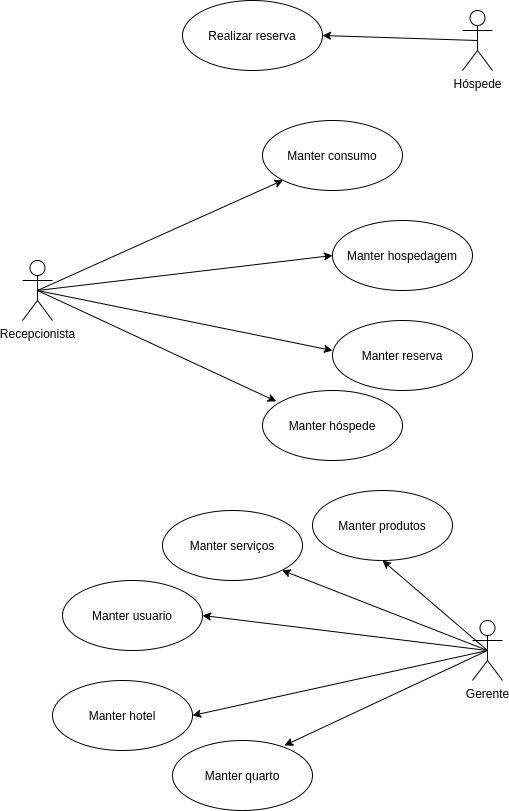

The diagram above was exported from draw.io. Its source (the exported page's mxGraphModel, read from the mxfile embedded in the PNG):
<mxGraphModel dx="919" dy="664" grid="1" gridSize="10" guides="1" tooltips="1" connect="1" arrows="1" fold="1" page="1" pageScale="1" pageWidth="100" pageHeight="100" math="0" shadow="0">
  <root>
    <mxCell id="0" />
    <mxCell id="1" parent="0" />
    <mxCell id="0kLsn4oNveHz8w-V9CbS-1" value="Recepcionista" style="shape=umlActor;verticalLabelPosition=bottom;labelBackgroundColor=#ffffff;verticalAlign=top;html=1;outlineConnect=0;" parent="1" vertex="1">
      <mxGeometry x="10" y="120" width="30" height="60" as="geometry" />
    </mxCell>
    <mxCell id="0kLsn4oNveHz8w-V9CbS-10" value="Manter hospedagem" style="ellipse;whiteSpace=wrap;html=1;fillColor=none;" parent="1" vertex="1">
      <mxGeometry x="320" y="80" width="140" height="70" as="geometry" />
    </mxCell>
    <mxCell id="0kLsn4oNveHz8w-V9CbS-11" value="Manter reserva" style="ellipse;whiteSpace=wrap;html=1;fillColor=none;" parent="1" vertex="1">
      <mxGeometry x="320" y="180" width="140" height="70" as="geometry" />
    </mxCell>
    <mxCell id="0kLsn4oNveHz8w-V9CbS-12" value="Manter hóspede" style="ellipse;whiteSpace=wrap;html=1;fillColor=none;" parent="1" vertex="1">
      <mxGeometry x="250" y="250" width="140" height="70" as="geometry" />
    </mxCell>
    <mxCell id="0kLsn4oNveHz8w-V9CbS-15" value="" style="endArrow=classic;html=1;entryX=0;entryY=0.5;entryDx=0;entryDy=0;exitX=0.5;exitY=0.5;exitDx=0;exitDy=0;exitPerimeter=0;" parent="1" source="0kLsn4oNveHz8w-V9CbS-1" target="0kLsn4oNveHz8w-V9CbS-10" edge="1">
      <mxGeometry width="50" height="50" relative="1" as="geometry">
        <mxPoint x="90" y="140" as="sourcePoint" />
        <mxPoint x="280" y="120" as="targetPoint" />
      </mxGeometry>
    </mxCell>
    <mxCell id="0kLsn4oNveHz8w-V9CbS-17" value="" style="endArrow=classic;html=1;entryX=0;entryY=0.429;entryDx=0;entryDy=0;entryPerimeter=0;exitX=0.5;exitY=0.5;exitDx=0;exitDy=0;exitPerimeter=0;" parent="1" source="0kLsn4oNveHz8w-V9CbS-1" target="0kLsn4oNveHz8w-V9CbS-11" edge="1">
      <mxGeometry width="50" height="50" relative="1" as="geometry">
        <mxPoint x="160" y="150" as="sourcePoint" />
        <mxPoint x="340" y="125" as="targetPoint" />
      </mxGeometry>
    </mxCell>
    <mxCell id="0kLsn4oNveHz8w-V9CbS-18" value="" style="endArrow=classic;html=1;entryX=0.098;entryY=0.155;entryDx=0;entryDy=0;exitX=0.5;exitY=0.5;exitDx=0;exitDy=0;exitPerimeter=0;entryPerimeter=0;" parent="1" source="0kLsn4oNveHz8w-V9CbS-1" target="0kLsn4oNveHz8w-V9CbS-12" edge="1">
      <mxGeometry width="50" height="50" relative="1" as="geometry">
        <mxPoint x="110" y="140" as="sourcePoint" />
        <mxPoint x="150.50252531694173" y="250.25126265847086" as="targetPoint" />
      </mxGeometry>
    </mxCell>
    <mxCell id="0kLsn4oNveHz8w-V9CbS-19" value="Gerente" style="shape=umlActor;verticalLabelPosition=bottom;labelBackgroundColor=#ffffff;verticalAlign=top;html=1;outlineConnect=0;" parent="1" vertex="1">
      <mxGeometry x="460" y="480" width="30" height="60" as="geometry" />
    </mxCell>
    <mxCell id="0kLsn4oNveHz8w-V9CbS-20" value="Manter serviços" style="ellipse;whiteSpace=wrap;html=1;fillColor=none;" parent="1" vertex="1">
      <mxGeometry x="150" y="370" width="140" height="70" as="geometry" />
    </mxCell>
    <mxCell id="0kLsn4oNveHz8w-V9CbS-21" value="Manter usuario" style="ellipse;whiteSpace=wrap;html=1;fillColor=none;" parent="1" vertex="1">
      <mxGeometry x="50" y="440" width="140" height="70" as="geometry" />
    </mxCell>
    <mxCell id="0kLsn4oNveHz8w-V9CbS-22" value="Manter hotel" style="ellipse;whiteSpace=wrap;html=1;fillColor=none;" parent="1" vertex="1">
      <mxGeometry x="40" y="540" width="140" height="70" as="geometry" />
    </mxCell>
    <mxCell id="0kLsn4oNveHz8w-V9CbS-23" value="Manter quarto" style="ellipse;whiteSpace=wrap;html=1;fillColor=none;" parent="1" vertex="1">
      <mxGeometry x="160" y="600" width="140" height="70" as="geometry" />
    </mxCell>
    <mxCell id="0kLsn4oNveHz8w-V9CbS-24" value="" style="endArrow=classic;html=1;entryX=0.5;entryY=1;entryDx=0;entryDy=0;exitX=0.5;exitY=0.5;exitDx=0;exitDy=0;exitPerimeter=0;" parent="1" source="0kLsn4oNveHz8w-V9CbS-19" target="0kLsn4oNveHz8w-V9CbS-28" edge="1">
      <mxGeometry width="50" height="50" relative="1" as="geometry">
        <mxPoint x="70" y="490" as="sourcePoint" />
        <mxPoint x="260" y="470" as="targetPoint" />
      </mxGeometry>
    </mxCell>
    <mxCell id="0kLsn4oNveHz8w-V9CbS-25" value="" style="endArrow=classic;html=1;entryX=1;entryY=1;entryDx=0;entryDy=0;exitX=0.5;exitY=0.5;exitDx=0;exitDy=0;exitPerimeter=0;" parent="1" source="0kLsn4oNveHz8w-V9CbS-19" target="0kLsn4oNveHz8w-V9CbS-20" edge="1">
      <mxGeometry width="50" height="50" relative="1" as="geometry">
        <mxPoint x="160" y="500" as="sourcePoint" />
        <mxPoint x="310" y="465" as="targetPoint" />
      </mxGeometry>
    </mxCell>
    <mxCell id="0kLsn4oNveHz8w-V9CbS-26" value="" style="endArrow=classic;html=1;entryX=1;entryY=0.5;entryDx=0;entryDy=0;exitX=0.5;exitY=0.5;exitDx=0;exitDy=0;exitPerimeter=0;" parent="1" source="0kLsn4oNveHz8w-V9CbS-19" target="0kLsn4oNveHz8w-V9CbS-22" edge="1">
      <mxGeometry width="50" height="50" relative="1" as="geometry">
        <mxPoint x="500" y="510" as="sourcePoint" />
        <mxPoint x="420.0000000000002" y="570.0300000000002" as="targetPoint" />
      </mxGeometry>
    </mxCell>
    <mxCell id="0kLsn4oNveHz8w-V9CbS-27" value="" style="endArrow=classic;html=1;entryX=0.8;entryY=0.071;entryDx=0;entryDy=0;exitX=0.5;exitY=0.5;exitDx=0;exitDy=0;exitPerimeter=0;entryPerimeter=0;" parent="1" source="0kLsn4oNveHz8w-V9CbS-19" target="0kLsn4oNveHz8w-V9CbS-23" edge="1">
      <mxGeometry width="50" height="50" relative="1" as="geometry">
        <mxPoint x="90" y="490" as="sourcePoint" />
        <mxPoint x="130.50252531694173" y="600.2512626584709" as="targetPoint" />
      </mxGeometry>
    </mxCell>
    <mxCell id="0kLsn4oNveHz8w-V9CbS-28" value="Manter produtos" style="ellipse;whiteSpace=wrap;html=1;fillColor=none;" parent="1" vertex="1">
      <mxGeometry x="300" y="350" width="140" height="70" as="geometry" />
    </mxCell>
    <mxCell id="0kLsn4oNveHz8w-V9CbS-30" value="" style="endArrow=classic;html=1;entryX=0;entryY=1;entryDx=0;entryDy=0;exitX=0.5;exitY=0.5;exitDx=0;exitDy=0;exitPerimeter=0;" parent="1" source="0kLsn4oNveHz8w-V9CbS-1" target="3GTBVthVziJafYUoe0Hi-2" edge="1">
      <mxGeometry width="50" height="50" relative="1" as="geometry">
        <mxPoint x="65" y="160" as="sourcePoint" />
        <mxPoint x="223.72000000000003" y="270.85" as="targetPoint" />
      </mxGeometry>
    </mxCell>
    <mxCell id="3GTBVthVziJafYUoe0Hi-1" value="" style="endArrow=classic;html=1;entryX=1;entryY=0.5;entryDx=0;entryDy=0;exitX=0.5;exitY=0.5;exitDx=0;exitDy=0;exitPerimeter=0;" parent="1" source="0kLsn4oNveHz8w-V9CbS-19" target="0kLsn4oNveHz8w-V9CbS-21" edge="1">
      <mxGeometry width="50" height="50" relative="1" as="geometry">
        <mxPoint x="485" y="520" as="sourcePoint" />
        <mxPoint x="279.4974746830583" y="439.74873734152914" as="targetPoint" />
      </mxGeometry>
    </mxCell>
    <mxCell id="3GTBVthVziJafYUoe0Hi-2" value="Manter consumo" style="ellipse;whiteSpace=wrap;html=1;fillColor=none;" parent="1" vertex="1">
      <mxGeometry x="250" y="-20" width="140" height="70" as="geometry" />
    </mxCell>
    <mxCell id="z_d0C7v-GDXELuLBFWzm-2" value="Hóspede" style="shape=umlActor;verticalLabelPosition=bottom;labelBackgroundColor=#ffffff;verticalAlign=top;html=1;outlineConnect=0;" parent="1" vertex="1">
      <mxGeometry x="450" y="-130" width="30" height="60" as="geometry" />
    </mxCell>
    <mxCell id="z_d0C7v-GDXELuLBFWzm-3" value="Realizar reserva" style="ellipse;whiteSpace=wrap;html=1;fillColor=none;" parent="1" vertex="1">
      <mxGeometry x="170" y="-140" width="140" height="70" as="geometry" />
    </mxCell>
    <mxCell id="z_d0C7v-GDXELuLBFWzm-6" value="" style="endArrow=classic;html=1;entryX=1;entryY=0.5;entryDx=0;entryDy=0;exitX=0.5;exitY=0.5;exitDx=0;exitDy=0;exitPerimeter=0;" parent="1" source="z_d0C7v-GDXELuLBFWzm-2" target="z_d0C7v-GDXELuLBFWzm-3" edge="1">
      <mxGeometry width="50" height="50" relative="1" as="geometry">
        <mxPoint x="85" y="230" as="sourcePoint" />
        <mxPoint x="300" y="130" as="targetPoint" />
      </mxGeometry>
    </mxCell>
  </root>
</mxGraphModel>